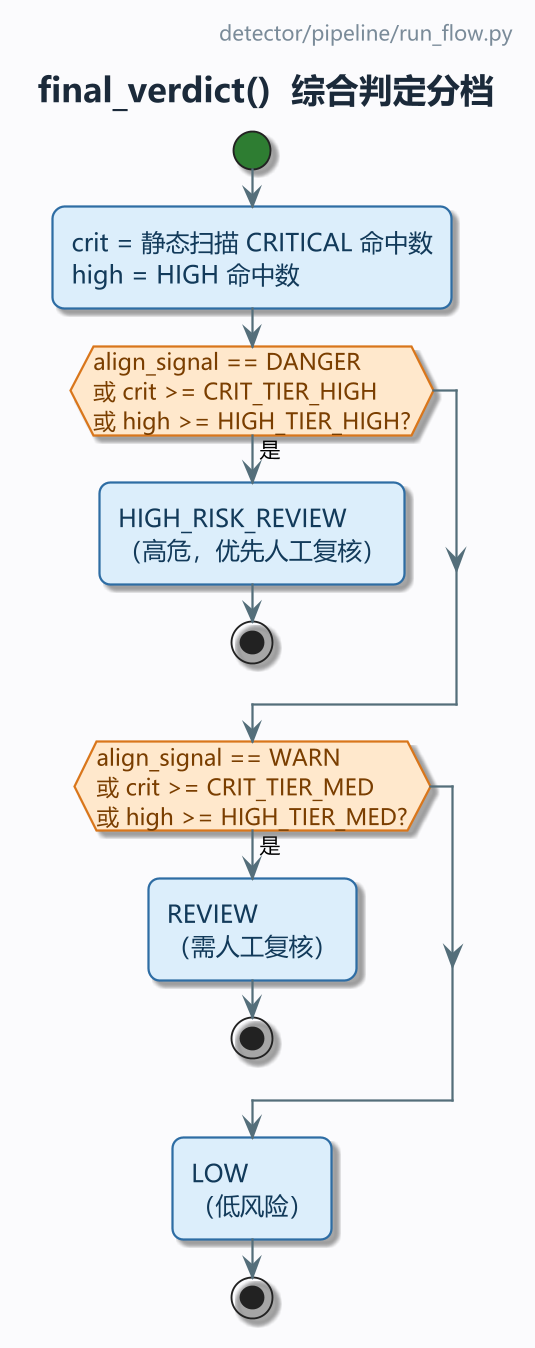

The diagram above was rendered by PlantUML. Its source (embedded in the PNG):
@startuml
!pragma layout smetana
' MPV-STYLE-BEGIN
skinparam defaultFontName "Microsoft YaHei"
skinparam monospacedFontName "Consolas"
skinparam backgroundColor #FBFBFD
skinparam shadowing true
skinparam roundCorner 12
skinparam linetype ortho
skinparam dpi 180
skinparam ArrowColor #546E7A
skinparam ArrowThickness 1.2
skinparam ArrowFontSize 11
skinparam ActivityBackgroundColor #DCEEFB
skinparam ActivityBorderColor #2E6DA4
skinparam ActivityBorderThickness 1.2
skinparam ActivityFontColor #123A5A
skinparam ActivityFontSize 13
skinparam ActivityDiamondBackgroundColor #FFE8CC
skinparam ActivityDiamondBorderColor #D9761B
skinparam ActivityDiamondBorderThickness 1.2
skinparam ActivityDiamondFontColor #7A3E00
skinparam ActivityDiamondFontSize 12
skinparam ActivityStartColor #2E7D32
skinparam ActivityEndColor #C62828
skinparam ActivityBarColor #546E7A
skinparam ActivityArrowColor #546E7A
skinparam PartitionBorderColor #9FB3C8
skinparam PartitionBorderThickness 1.2
skinparam PartitionBackgroundColor #F4F7FB
skinparam PartitionFontColor #293845
skinparam PartitionFontSize 13
skinparam PartitionFontStyle bold
skinparam NoteBackgroundColor #FFF8E1
skinparam NoteBorderColor #D9A441
skinparam NoteFontColor #4A3B12
skinparam TitleFontSize 18
skinparam TitleFontColor #1B2A3A
skinparam TitleFontStyle bold
skinparam TitleBorderThickness 0
skinparam HeaderFontSize 11
skinparam HeaderFontColor #7A8B99
skinparam FooterFontSize 10
skinparam FooterFontColor #9AA7B3
' MPV-STYLE-END
title final_verdict()  综合判定分档
header
  detector/pipeline/run_flow.py
endheader
start
:crit = 静态扫描 CRITICAL 命中数\nhigh = HIGH 命中数;
if (align_signal == DANGER
或 crit >= CRIT_TIER_HIGH
或 high >= HIGH_TIER_HIGH?) then (是)
  :HIGH_RISK_REVIEW\n（高危，优先人工复核）;
  stop
endif
if (align_signal == WARN
或 crit >= CRIT_TIER_MED
或 high >= HIGH_TIER_MED?) then (是)
  :REVIEW\n（需人工复核）;
  stop
endif
:LOW\n（低风险）;
stop
@enduml